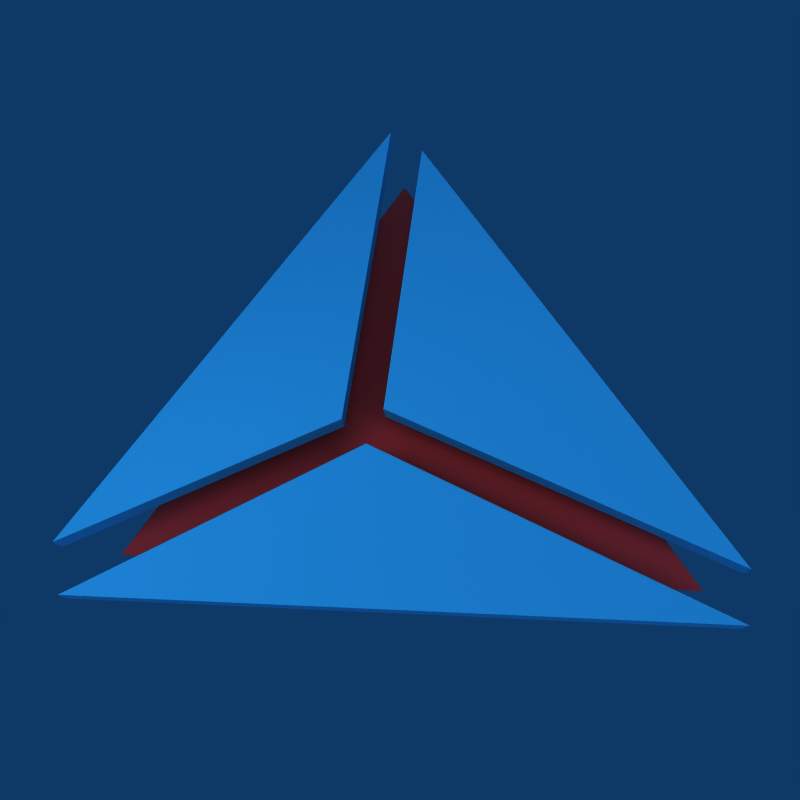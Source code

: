# Source: split_face.blend  (saved by Blender 2.45.0; exported with 4.5.12 LTS)
import bpy
from mathutils import Matrix  # noqa: F401  (used for matrix-valued properties, if any)

bpy.ops.wm.read_factory_settings(use_empty=True)
scene = bpy.context.scene
scene.name = 'Scene'

# ---- collections
col_collection_1 = bpy.data.collections.new('Collection 1'); scene.collection.children.link(col_collection_1)

# ---- materials (node trees are filled in below, after node groups)
mat_material_003 = bpy.data.materials.new('Material.003')
mat_material_003.alpha_threshold = 0.0
mat_material_003.diffuse_color = (1.0, 0.7837, 0.7837, 1.0)
mat_material_003.roughness = 0.5
mat_material_003.line_color = (0.0, 0.0, 0.0, 1.0)
mat_material_001 = bpy.data.materials.new('Material.001')
mat_material_001.alpha_threshold = 0.0
mat_material_001.diffuse_color = (1.0, 0.2414, 0.2414, 1.0)
mat_material_001.roughness = 0.5
mat_material_001.line_color = (0.0, 0.0, 0.0, 1.0)
mat_material_002 = bpy.data.materials.new('Material.002')
mat_material_002.alpha_threshold = 0.0
mat_material_002.diffuse_color = (0.2143, 0.7413, 0.9642, 1.0)
mat_material_002.roughness = 0.5
mat_material_002.line_color = (0.0, 0.0, 0.0, 0.4129)

# ---- material node trees

# ---- world
world_world = bpy.data.worlds.new('World'); scene.world = world_world
world_world.color = (0.05656, 0.2208, 0.4)
world_world.use_sun_shadow = False
world_world.sun_shadow_jitter_overblur = 0.0
world_world.cycles.sampling_method = 'MANUAL'
world_world.cycles.sample_map_resolution = 256

# ---- cameras
cam_camera = bpy.data.cameras.new('Camera')
cam_camera.passepartout_alpha = 0.2
cam_camera.clip_end = 100.0
cam_camera.lens = 35.0
cam_camera.ortho_scale = 7.314
cam_camera.show_passepartout = False
cam_camera.show_safe_areas = True
cam_camera.dof.focus_distance = 0.0
cam_camera.dof.aperture_fstop = 128.0

# ---- lights
light_lamp_001 = bpy.data.lights.new('Lamp.001', 'SUN')
light_lamp_001.transmission_factor = 0.0
light_lamp_001.angle = 1.571
light_lamp_001.energy = 1.0
light_lamp_001.shadow_buffer_clip_start = 0.5
light_lamp_001.shadow_soft_size = 1.0
light_lamp_001.shadow_cascade_max_distance = 1000.0
light_lamp_001.cycles.use_multiple_importance_sampling = False
light_lamp = bpy.data.lights.new('Lamp', 'SPOT')
light_lamp.transmission_factor = 0.0
light_lamp.energy = 100.0
light_lamp.shadow_buffer_clip_start = 0.5
light_lamp.shadow_soft_size = 1.0
light_lamp.shadow_maximum_resolution = 0.006
light_lamp.use_absolute_resolution = True
light_lamp.cycles.use_multiple_importance_sampling = False
light_spot = bpy.data.lights.new('Spot', 'POINT')
light_spot.transmission_factor = 0.0
light_spot.cutoff_distance = 30.0
light_spot.energy = 100.0
light_spot.shadow_buffer_clip_start = 1.001
light_spot.shadow_soft_size = 1.0
light_spot.shadow_maximum_resolution = 0.006
light_spot.use_absolute_resolution = True
light_spot.cycles.use_multiple_importance_sampling = False

# ---- meshes
me_sphere = bpy.data.meshes.new('Sphere')
me_sphere.from_pydata([], [], [])
me_sphere.materials.append(mat_material_003)
me_sphere.use_remesh_preserve_volume = False
me_sphere.use_remesh_preserve_attributes = False
me_sphere.use_mirror_vertex_groups = False
me_sphere.update()
me_plane_003 = bpy.data.meshes.new('Plane.003')
me_plane_003.from_pydata([(1.101, 0.7834, 0.0), (0.1539, -1.398, 0.0), (-1.134, 0.6402, 0.0), (-1.134, 0.641, 0.0)], [], [(0, 3, 2, 1)])
me_plane_003.materials.append(mat_material_001)
me_plane_003.use_remesh_preserve_volume = False
me_plane_003.use_remesh_preserve_attributes = False
me_plane_003.use_mirror_vertex_groups = False
me_plane_003.update()
me_plane_002 = bpy.data.meshes.new('Plane.002')
me_plane_002.from_pydata([(1.106, 0.1942, 0.0), (-0.2547, -0.571, 0.0), (-1.361, 0.06745, 0.0), (-1.361, 0.06822, 0.0), (-1.361, 0.06745, 0.08568), (-1.361, 0.06822, 0.08568), (1.106, 0.1942, 0.08568), (-0.2547, -0.571, 0.08568)], [], [(0, 3, 2, 1), (2, 3, 5, 4), (3, 0, 6, 5), (0, 1, 7, 6), (1, 2, 4, 7), (7, 4, 5, 6)])
me_plane_002.materials.append(mat_material_002)
me_plane_002.use_remesh_preserve_volume = False
me_plane_002.use_remesh_preserve_attributes = False
me_plane_002.use_mirror_vertex_groups = False
me_plane_002.update()
me_plane_001 = bpy.data.meshes.new('Plane.001')
me_plane_001.from_pydata([(1.095, 0.4971, 0.0), (0.1674, -0.498, 0.0), (-1.423, -0.2964, 0.0), (-1.423, -0.2956, 0.0), (-1.423, -0.2964, 0.08568), (-1.423, -0.2956, 0.08568), (1.095, 0.4971, 0.08568), (0.1674, -0.498, 0.08568)], [], [(0, 3, 2, 1), (2, 3, 5, 4), (3, 0, 6, 5), (0, 1, 7, 6), (1, 2, 4, 7), (7, 4, 5, 6)])
me_plane_001.materials.append(mat_material_002)
me_plane_001.use_remesh_preserve_volume = False
me_plane_001.use_remesh_preserve_attributes = False
me_plane_001.use_mirror_vertex_groups = False
me_plane_001.update()
me_plane = bpy.data.meshes.new('Plane')
me_plane.from_pydata([(0.8812, 0.0367, 0.0), (-0.6165, -0.3835, 0.0), (-1.416, 0.7576, 0.0), (-1.416, 0.7583, 0.0), (-1.416, 0.7576, 0.08568), (-1.416, 0.7583, 0.08568), (0.8812, 0.0367, 0.08568), (-0.6165, -0.3835, 0.08568)], [], [(0, 3, 2, 1), (2, 3, 5, 4), (3, 0, 6, 5), (0, 1, 7, 6), (1, 2, 4, 7), (7, 4, 5, 6)])
me_plane.materials.append(mat_material_002)
me_plane.use_remesh_preserve_volume = False
me_plane.use_remesh_preserve_attributes = False
me_plane.use_mirror_vertex_groups = False
me_plane.update()

# ---- objects
ob_sphere = bpy.data.objects.new('Sphere', me_sphere)
ob_lamp_002 = bpy.data.objects.new('Lamp.002', light_lamp_001)
ob_lamp_001 = bpy.data.objects.new('Lamp.001', light_lamp)
ob_plane_003 = bpy.data.objects.new('Plane.003', me_plane_003)
ob_plane_002 = bpy.data.objects.new('Plane.002', me_plane_002)
ob_plane_001 = bpy.data.objects.new('Plane.001', me_plane_001)
ob_plane = bpy.data.objects.new('Plane', me_plane)
ob_lamp = bpy.data.objects.new('Lamp', light_spot)
ob_camera = bpy.data.objects.new('Camera', cam_camera)

# ---- transforms, parenting, visibility, modifiers, constraints
ob_sphere.location = (-0.4732, -1.132, -0.1659)
ob_sphere.lock_rotations_4d = False
ob_sphere.empty_display_type = 'ARROWS'
ob_sphere.color = (0.0, 0.0, 0.0, 1.0)
ob_sphere.lineart.crease_threshold = 0.0
ob_lamp_002.location = (3.248, -1.832, 3.073)
ob_lamp_002.rotation_euler = (0.4157, 0.07982, 0.565)
ob_lamp_002.lock_rotations_4d = False
ob_lamp_002.empty_display_type = 'ARROWS'
ob_lamp_002.color = (0.0, 0.0, 0.0, 1.0)
ob_lamp_002.lineart.crease_threshold = 0.0
ob_lamp_001.location = (-2.635, -2.194, 3.58)
ob_lamp_001.rotation_euler = (0.6338, -0.1879, -0.6921)
ob_lamp_001.lock_rotations_4d = False
ob_lamp_001.empty_display_type = 'ARROWS'
ob_lamp_001.color = (0.0, 0.0, 0.0, 1.0)
ob_lamp_001.lineart.crease_threshold = 0.0
ob_plane_003.location = (-0.6515, 0.1504, 0.0)
ob_plane_003.rotation_euler = (0.0, 0.0, -4.614)
ob_plane_003.lock_rotations_4d = False
ob_plane_003.empty_display_type = 'ARROWS'
ob_plane_003.color = (0.0, 0.0, 0.0, 1.0)
ob_plane_003.lineart.crease_threshold = 0.0
ob_plane_002.location = (-1.404, 0.1888, 0.1142)
ob_plane_002.rotation_euler = (0.0, 0.0, -4.614)
ob_plane_002.lock_rotations_4d = False
ob_plane_002.empty_display_type = 'ARROWS'
ob_plane_002.color = (0.0, 0.0, 0.0, 1.0)
ob_plane_002.lineart.crease_threshold = 0.0
ob_plane_001.location = (-0.3165, -0.4208, 0.1142)
ob_plane_001.rotation_euler = (0.0, -0.0, -2.762)
ob_plane_001.lock_rotations_4d = False
ob_plane_001.empty_display_type = 'ARROWS'
ob_plane_001.color = (0.0, 0.0, 0.0, 1.0)
ob_plane_001.lineart.crease_threshold = 0.0
ob_plane.location = (-0.09129, 0.5239, 0.1142)
ob_plane.lock_rotations_4d = False
ob_plane.empty_display_type = 'ARROWS'
ob_plane.color = (0.0, 0.0, 0.0, 1.0)
ob_plane.lineart.crease_threshold = 0.0
ob_lamp.location = (4.076, 1.005, 5.904)
ob_lamp.rotation_euler = (0.6503, 0.05522, 1.866)
ob_lamp.lock_rotations_4d = False
ob_lamp.empty_display_type = 'ARROWS'
ob_lamp.color = (0.0, 0.0, 0.0, 0.0)
ob_lamp.lineart.crease_threshold = 0.0
ob_camera.location = (0.3958, -0.6054, 3.211)
ob_camera.rotation_euler = (0.4157, 0.07982, 0.7402)
ob_camera.lock_rotations_4d = False
ob_camera.empty_display_type = 'ARROWS'
ob_camera.color = (0.0, 0.0, 0.0, 0.0)
ob_camera.display_type = 'WIRE'
ob_camera.lineart.crease_threshold = 0.0

# ---- collection membership
col_collection_1.objects.link(ob_sphere)
col_collection_1.objects.link(ob_lamp_002)
col_collection_1.objects.link(ob_lamp_001)
col_collection_1.objects.link(ob_plane_003)
col_collection_1.objects.link(ob_plane_002)
col_collection_1.objects.link(ob_plane_001)
col_collection_1.objects.link(ob_plane)
col_collection_1.objects.link(ob_lamp)
col_collection_1.objects.link(ob_camera)

# ---- scene / render settings (as saved in the file)
scene.camera = ob_camera
scene.frame_start = 1; scene.frame_end = 250; scene.frame_set(1)
scene.render.engine = 'BLENDER_EEVEE_NEXT'
scene.render.image_settings.compression = 90
scene.render.resolution_x = 48
scene.render.resolution_y = 48
scene.render.pixel_aspect_x = 100.0
scene.render.pixel_aspect_y = 100.0
scene.render.fps = 25
scene.render.dither_intensity = 0.0
scene.render.film_transparent = True
scene.render.use_compositing = False
scene.render.use_sequencer = False
scene.render.bake_margin = 2
scene.render.bake_bias = 0.0
scene.render.use_stamp_time = False
scene.render.use_stamp_date = False
scene.render.use_stamp_frame = False
scene.render.use_stamp_camera = False
scene.render.use_stamp_scene = False
scene.render.use_stamp_filename = False
scene.render.use_stamp_render_time = False
scene.render.stamp_font_size = 0
scene.cycles.use_denoising = False
scene.cycles.samples = 10
scene.cycles.sampling_pattern = 'TABULATED_SOBOL'
scene.cycles.light_sampling_threshold = 0.0
scene.cycles.use_adaptive_sampling = False
scene.cycles.use_light_tree = False
scene.cycles.blur_glossy = 0.0
scene.cycles.volume_bounces = 1
scene.cycles.pixel_filter_type = 'GAUSSIAN'
scene.cycles.sample_clamp_indirect = 0.0
scene.view_settings.view_transform = 'Raw'
bpy.context.view_layer.update()
